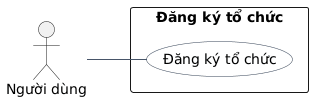

The diagram above was rendered by PlantUML. Its source (embedded in the PNG):
@startuml
left to right direction
skinparam shadowing false
skinparam packageStyle rectangle
skinparam usecase {
  BackgroundColor #F8FAFC
  BorderColor #334155
  ArrowColor #475569
}

actor "Người dùng" as User

rectangle "Đăng ký tổ chức" {
  usecase "Đăng ký tổ chức" as UC07
}

User -- UC07
@enduml